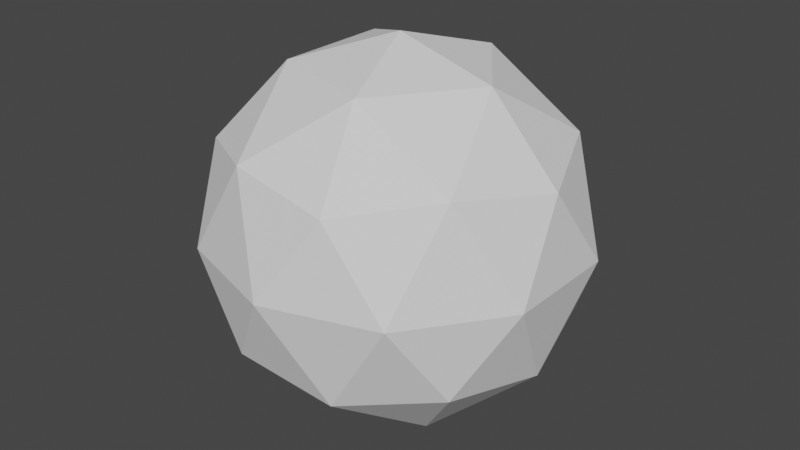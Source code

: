 # Source: 2UVSphere.blend  (saved by Blender 2.91.10; exported with 4.5.12 LTS)
import bpy
from mathutils import Matrix  # noqa: F401  (used for matrix-valued properties, if any)

bpy.ops.wm.read_factory_settings(use_empty=True)
scene = bpy.context.scene
scene.name = 'Scene'

# ---- collections
col_collection = bpy.data.collections.new('Collection'); scene.collection.children.link(col_collection)

# ---- world
world_world = bpy.data.worlds.new('World'); scene.world = world_world
world_world.use_nodes = True; world_world.node_tree.nodes.clear()
_N = world_world.node_tree.nodes; _L = world_world.node_tree.links
n0 = _N.new('ShaderNodeOutputWorld'); n0.name = 'World Output'; n0.location = (300, 300)
n1 = _N.new('ShaderNodeBackground'); n1.name = 'Background'; n1.location = (10, 300)
n1.inputs[0].default_value = (0.05088, 0.05088, 0.05088, 1.0)
_L.new(n1.outputs[0], n0.inputs[0])
n0.is_active_output = True
world_world.color = (0.05088, 0.05088, 0.05088)
world_world.use_sun_shadow = False
world_world.sun_shadow_jitter_overblur = 0.0

# ---- meshes
me_icosphere = bpy.data.meshes.new('Icosphere')
me_icosphere.from_pydata([(0.0, 0.0, -1.0), (0.7236, -0.5257, -0.4472), (-0.2764, -0.8506, -0.4472), (-0.8944, 0.0, -0.4472), (-0.2764, 0.8506, -0.4472), (0.7236, 0.5257, -0.4472), (0.2764, -0.8506, 0.4472), (-0.7236, -0.5257, 0.4472), (-0.7236, 0.5257, 0.4472), (0.2764, 0.8506, 0.4472), (0.8944, 0.0, 0.4472), (0.0, 0.0, 1.0), (-0.1625, -0.5, -0.8507), (0.4253, -0.309, -0.8507), (0.2629, -0.809, -0.5257), (0.8506, 0.0, -0.5257), (0.4253, 0.309, -0.8507), (-0.5257, 0.0, -0.8507), (-0.6882, -0.5, -0.5257), (-0.1625, 0.5, -0.8507), (-0.6882, 0.5, -0.5257), (0.2629, 0.809, -0.5257), (0.9511, -0.309, 0.0), (0.9511, 0.309, 0.0), (0.0, -1.0, 0.0), (0.5878, -0.809, 0.0), (-0.9511, -0.309, 0.0), (-0.5878, -0.809, 0.0), (-0.5878, 0.809, 0.0), (-0.9511, 0.309, 0.0), (0.5878, 0.809, 0.0), (0.0, 1.0, 0.0), (0.6882, -0.5, 0.5257), (-0.2629, -0.809, 0.5257), (-0.8506, 0.0, 0.5257), (-0.2629, 0.809, 0.5257), (0.6882, 0.5, 0.5257), (0.1625, -0.5, 0.8507), (0.5257, 0.0, 0.8507), (-0.4253, -0.309, 0.8507), (-0.4253, 0.309, 0.8507), (0.1625, 0.5, 0.8507)], [], [(0, 13, 12), (1, 13, 15), (0, 12, 17), (0, 17, 19), (0, 19, 16), (1, 15, 22), (2, 14, 24), (3, 18, 26), (4, 20, 28), (5, 21, 30), (1, 22, 25), (2, 24, 27), (3, 26, 29), (4, 28, 31), (5, 30, 23), (6, 32, 37), (7, 33, 39), (8, 34, 40), (9, 35, 41), (10, 36, 38), (38, 41, 11), (38, 36, 41), (36, 9, 41), (41, 40, 11), (41, 35, 40), (35, 8, 40), (40, 39, 11), (40, 34, 39), (34, 7, 39), (39, 37, 11), (39, 33, 37), (33, 6, 37), (37, 38, 11), (37, 32, 38), (32, 10, 38), (23, 36, 10), (23, 30, 36), (30, 9, 36), (31, 35, 9), (31, 28, 35), (28, 8, 35), (29, 34, 8), (29, 26, 34), (26, 7, 34), (27, 33, 7), (27, 24, 33), (24, 6, 33), (25, 32, 6), (25, 22, 32), (22, 10, 32), (30, 31, 9), (30, 21, 31), (21, 4, 31), (28, 29, 8), (28, 20, 29), (20, 3, 29), (26, 27, 7), (26, 18, 27), (18, 2, 27), (24, 25, 6), (24, 14, 25), (14, 1, 25), (22, 23, 10), (22, 15, 23), (15, 5, 23), (16, 21, 5), (16, 19, 21), (19, 4, 21), (19, 20, 4), (19, 17, 20), (17, 3, 20), (17, 18, 3), (17, 12, 18), (12, 2, 18), (15, 16, 5), (15, 13, 16), (13, 0, 16), (12, 14, 2), (12, 13, 14), (13, 1, 14)])
_uv = me_icosphere.uv_layers.new(name='UVMap')
_uv.uv.foreach_set('vector', [0.8182, 0.0, 0.7727, 0.07873, 0.8636, 0.07873, 0.7273, 0.1575, 0.6818, 0.07873, 0.6364, 0.1575, 0.09091, 0.0, 0.04545, 0.07873, 0.1364, 0.07873, 0.2727, 0.0, 0.2273, 0.07873, 0.3182, 0.07873, 0.4545, 0.0, 0.4091, 0.07873, 0.5, 0.07873, 0.7273, 0.1575, 0.6364, 0.1575, 0.6818, 0.2362, 0.9091, 0.1575, 0.8182, 0.1575, 0.8636, 0.2362, 0.1818, 0.1575, 0.09091, 0.1575, 0.1364, 0.2362, 0.3636, 0.1575, 0.2727, 0.1575, 0.3182, 0.2362, 0.5455, 0.1575, 0.4545, 0.1575, 0.5, 0.2362, 0.7273, 0.1575, 0.6818, 0.2362, 0.7727, 0.2362, 0.9091, 0.1575, 0.8636, 0.2362, 0.9545, 0.2362, 0.1818, 0.1575, 0.1364, 0.2362, 0.2273, 0.2362, 0.3636, 0.1575, 0.3182, 0.2362, 0.4091, 0.2362, 0.5455, 0.1575, 0.5, 0.2362, 0.5909, 0.2362, 0.8182, 0.3149, 0.7273, 0.3149, 0.7727, 0.3937, 1.0, 0.3149, 0.9091, 0.3149, 0.9545, 0.3937, 0.2727, 0.3149, 0.1818, 0.3149, 0.2273, 0.3937, 0.4545, 0.3149, 0.3636, 0.3149, 0.4091, 0.3937, 0.6364, 0.3149, 0.5455, 0.3149, 0.5909, 0.3937, 0.5909, 0.3937, 0.5, 0.3937, 0.5455, 0.4724, 0.5909, 0.3937, 0.5455, 0.3149, 0.5, 0.3937, 0.5455, 0.3149, 0.4545, 0.3149, 0.5, 0.3937, 0.4091, 0.3937, 0.3182, 0.3937, 0.3636, 0.4724, 0.4091, 0.3937, 0.3636, 0.3149, 0.3182, 0.3937, 0.3636, 0.3149, 0.2727, 0.3149, 0.3182, 0.3937, 0.2273, 0.3937, 0.1364, 0.3937, 0.1818, 0.4724, 0.2273, 0.3937, 0.1818, 0.3149, 0.1364, 0.3937, 0.1818, 0.3149, 0.09091, 0.3149, 0.1364, 0.3937, 0.9545, 0.3937, 0.8636, 0.3937, 0.9091, 0.4724, 0.9545, 0.3937, 0.9091, 0.3149, 0.8636, 0.3937, 0.9091, 0.3149, 0.8182, 0.3149, 0.8636, 0.3937, 0.7727, 0.3937, 0.6818, 0.3937, 0.7273, 0.4724, 0.7727, 0.3937, 0.7273, 0.3149, 0.6818, 0.3937, 0.7273, 0.3149, 0.6364, 0.3149, 0.6818, 0.3937, 0.5909, 0.2362, 0.5455, 0.3149, 0.6364, 0.3149, 0.5909, 0.2362, 0.5, 0.2362, 0.5455, 0.3149, 0.5, 0.2362, 0.4545, 0.3149, 0.5455, 0.3149, 0.4091, 0.2362, 0.3636, 0.3149, 0.4545, 0.3149, 0.4091, 0.2362, 0.3182, 0.2362, 0.3636, 0.3149, 0.3182, 0.2362, 0.2727, 0.3149, 0.3636, 0.3149, 0.2273, 0.2362, 0.1818, 0.3149, 0.2727, 0.3149, 0.2273, 0.2362, 0.1364, 0.2362, 0.1818, 0.3149, 0.1364, 0.2362, 0.09091, 0.3149, 0.1818, 0.3149, 0.9545, 0.2362, 0.9091, 0.3149, 1.0, 0.3149, 0.9545, 0.2362, 0.8636, 0.2362, 0.9091, 0.3149, 0.8636, 0.2362, 0.8182, 0.3149, 0.9091, 0.3149, 0.7727, 0.2362, 0.7273, 0.3149, 0.8182, 0.3149, 0.7727, 0.2362, 0.6818, 0.2362, 0.7273, 0.3149, 0.6818, 0.2362, 0.6364, 0.3149, 0.7273, 0.3149, 0.5, 0.2362, 0.4091, 0.2362, 0.4545, 0.3149, 0.5, 0.2362, 0.4545, 0.1575, 0.4091, 0.2362, 0.4545, 0.1575, 0.3636, 0.1575, 0.4091, 0.2362, 0.3182, 0.2362, 0.2273, 0.2362, 0.2727, 0.3149, 0.3182, 0.2362, 0.2727, 0.1575, 0.2273, 0.2362, 0.2727, 0.1575, 0.1818, 0.1575, 0.2273, 0.2362, 0.1364, 0.2362, 0.04545, 0.2362, 0.09091, 0.3149, 0.1364, 0.2362, 0.09091, 0.1575, 0.04545, 0.2362, 0.09091, 0.1575, 0.0, 0.1575, 0.04545, 0.2362, 0.8636, 0.2362, 0.7727, 0.2362, 0.8182, 0.3149, 0.8636, 0.2362, 0.8182, 0.1575, 0.7727, 0.2362, 0.8182, 0.1575, 0.7273, 0.1575, 0.7727, 0.2362, 0.6818, 0.2362, 0.5909, 0.2362, 0.6364, 0.3149, 0.6818, 0.2362, 0.6364, 0.1575, 0.5909, 0.2362, 0.6364, 0.1575, 0.5455, 0.1575, 0.5909, 0.2362, 0.5, 0.07873, 0.4545, 0.1575, 0.5455, 0.1575, 0.5, 0.07873, 0.4091, 0.07873, 0.4545, 0.1575, 0.4091, 0.07873, 0.3636, 0.1575, 0.4545, 0.1575, 0.3182, 0.07873, 0.2727, 0.1575, 0.3636, 0.1575, 0.3182, 0.07873, 0.2273, 0.07873, 0.2727, 0.1575, 0.2273, 0.07873, 0.1818, 0.1575, 0.2727, 0.1575, 0.1364, 0.07873, 0.09091, 0.1575, 0.1818, 0.1575, 0.1364, 0.07873, 0.04545, 0.07873, 0.09091, 0.1575, 0.04545, 0.07873, 0.0, 0.1575, 0.09091, 0.1575, 0.6364, 0.1575, 0.5909, 0.07873, 0.5455, 0.1575, 0.6364, 0.1575, 0.6818, 0.07873, 0.5909, 0.07873, 0.6818, 0.07873, 0.6364, 0.0, 0.5909, 0.07873, 0.8636, 0.07873, 0.8182, 0.1575, 0.9091, 0.1575, 0.8636, 0.07873, 0.7727, 0.07873, 0.8182, 0.1575, 0.7727, 0.07873, 0.7273, 0.1575, 0.8182, 0.1575])
me_icosphere.use_remesh_fix_poles = True
me_icosphere.use_remesh_preserve_attributes = False
me_icosphere.use_mirror_vertex_groups = False
me_icosphere.update()

# ---- objects
ob_icosphere = bpy.data.objects.new('Icosphere', me_icosphere)

# ---- transforms, parenting, visibility, modifiers, constraints
ob_icosphere.location = (0.0, 0.0, 0.0)
ob_icosphere.lineart.crease_threshold = 0.0

# ---- collection membership
col_collection.objects.link(ob_icosphere)

# ---- scene / render settings (as saved in the file)
scene.frame_start = 1; scene.frame_end = 250; scene.frame_set(1)
scene.render.engine = 'BLENDER_EEVEE_NEXT'
scene.cycles.use_denoising = False
scene.cycles.samples = 128
scene.cycles.sampling_pattern = 'TABULATED_SOBOL'
scene.cycles.use_adaptive_sampling = False
scene.cycles.use_light_tree = False
scene.view_settings.view_transform = 'Filmic'
bpy.context.view_layer.update()

# ---- added for rendering (the .blend has no active camera and no usable light): camera, sun
cam_auto = bpy.data.cameras.new('AutoCamera')
cam_auto.lens = 50.0
cam_auto.sensor_width = 36.0
cam_auto.clip_end = 1000.0
ob_auto_camera = bpy.data.objects.new('AutoCamera', cam_auto)
scene.collection.objects.link(ob_auto_camera)
ob_auto_camera.location = (3.15365, -3.78438, 2.52292)
ob_auto_camera.rotation_euler = (1.09748, -7.21219e-08, 0.694738)
scene.camera = ob_auto_camera
light_auto_sun = bpy.data.lights.new('AutoSun', 'SUN')
light_auto_sun.energy = 3.0
light_auto_sun.angle = 0.0523599
ob_auto_sun = bpy.data.objects.new('AutoSun', light_auto_sun)
scene.collection.objects.link(ob_auto_sun)
ob_auto_sun.rotation_euler = (0.872665, 0.174533, 0.523599)
bpy.context.view_layer.update()
